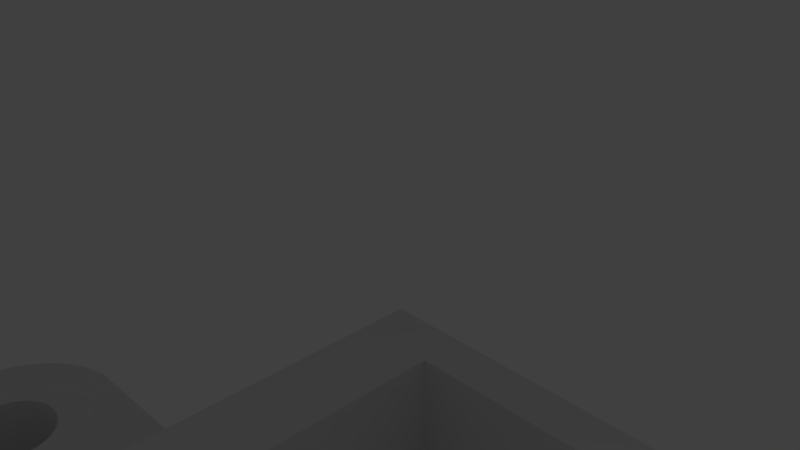 # Source: pir_bottom.blend  (saved by Blender 2.76.0; exported with 4.5.12 LTS)
import bpy
from mathutils import Matrix  # noqa: F401  (used for matrix-valued properties, if any)

bpy.ops.wm.read_factory_settings(use_empty=True)
scene = bpy.context.scene
scene.name = 'Scene'

# ---- collections
col_collection_1 = bpy.data.collections.new('Collection 1'); scene.collection.children.link(col_collection_1)

# ---- world
world_world = bpy.data.worlds.new('World'); scene.world = world_world
world_world.color = (0.05088, 0.05088, 0.05088)
world_world.use_sun_shadow = False
world_world.sun_shadow_jitter_overblur = 0.0
world_world.cycles.sampling_method = 'MANUAL'
world_world.cycles.sample_map_resolution = 256

# ---- cameras
cam_camera = bpy.data.cameras.new('Camera')
cam_camera.clip_end = 100.0
cam_camera.lens = 35.0
cam_camera.sensor_width = 32.0
cam_camera.sensor_height = 18.0
cam_camera.ortho_scale = 7.314
cam_camera.dof.focus_distance = 0.0
cam_camera.dof.aperture_fstop = 128.0

# ---- lights
light_lamp = bpy.data.lights.new('Lamp', 'POINT')
light_lamp.transmission_factor = 0.0
light_lamp.cutoff_distance = 30.0
light_lamp.energy = 100.0
light_lamp.shadow_buffer_clip_start = 1.001
light_lamp.shadow_soft_size = 0.1
light_lamp.shadow_maximum_resolution = 0.006
light_lamp.use_absolute_resolution = True
light_lamp.cycles.use_multiple_importance_sampling = False

# ---- meshes
me_pirpohja_6prossaasuurennettu_repohja = bpy.data.meshes.new('Pirpohja-6Prossaasuurennettu-Repohja')
me_pirpohja_6prossaasuurennettu_repohja.from_pydata([(-12.88, -12.13, -12.06), (-12.88, 12.5, -12.06), (-12.88, 12.5, -15.96), (-12.88, -12.13, -15.96), (19.03, -12.13, -12.06), (19.03, -12.13, -15.96), (-9.855, -10.42, -12.06), (-9.855, 10.79, -12.06), (19.03, 12.5, -12.06), (19.03, 12.5, -15.96), (-17.35, 16.01, -16.03), (-17.35, 4.503, -16.03), (-17.35, -4.127, -16.03), (-17.35, -15.63, -16.03), (16.0, -10.42, -12.06), (23.5, -15.63, -16.03), (16.0, 10.79, -12.06), (-9.855, -10.42, -15.96), (-9.855, 10.79, -15.96), (23.5, 16.01, -16.03), (-17.35, 4.503, -21.76), (-17.35, 16.01, -21.76), (-23.33, -3.798, -16.03), (-22.52, -4.044, -16.03), (-20.06, 0.8574, -16.03), (-23.43, 0.1881, -16.03), (-23.39, 0.5293, -16.03), (-25.26, -2.209, -16.03), (-19.96, 0.5293, -16.03), (-23.39, -0.1531, -16.03), (-19.93, 0.1881, -16.03), (-23.29, -0.4812, -16.03), (-19.96, -0.1531, -16.03), (-23.13, -0.7836, -16.03), (-20.06, -0.4812, -16.03), (-22.91, -1.049, -16.03), (-20.22, -0.7836, -16.03), (-22.65, -1.266, -16.03), (-20.44, -1.049, -16.03), (-22.35, -1.428, -16.03), (-20.7, -1.266, -16.03), (-22.02, -1.527, -16.03), (-21.01, -1.428, -16.03), (-21.68, -1.561, -16.03), (-21.34, -1.527, -16.03), (-24.73, -2.863, -16.03), (-24.07, -3.399, -16.03), (-17.35, -15.63, -21.76), (-17.35, -4.127, -21.76), (23.5, -4.127, -16.03), (23.5, 4.503, -16.03), (16.0, -10.42, -15.96), (5.542, -15.63, -21.76), (23.5, -15.63, -21.76), (0.6074, -15.63, -21.76), (0.6037, -15.63, -19.39), (5.552, -15.63, -19.39), (16.0, 10.79, -15.96), (-0.4977, -2.171, -16.03), (-0.4977, 2.801, -16.03), (6.341, 2.801, -16.03), (23.5, 16.01, -21.76), (-0.4977, -2.171, -21.76), (23.5, 4.503, -21.76), (6.341, -2.171, -21.76), (-0.4977, 2.801, -21.76), (6.341, 2.801, -21.76), (-22.52, 4.42, -21.76), (-22.52, 4.42, -16.03), (-22.52, -4.044, -21.76), (-23.33, -3.798, -21.76), (-23.29, 0.8574, -16.03), (-20.22, 1.16, -16.03), (-23.13, 1.16, -16.03), (-20.44, 1.425, -16.03), (-25.66, -1.463, -16.03), (-20.7, 1.642, -16.03), (-22.91, 1.425, -16.03), (-21.01, 1.804, -16.03), (-25.91, -0.6536, -16.03), (-21.34, 1.904, -16.03), (-22.65, 1.642, -16.03), (-21.68, 1.937, -16.03), (-25.99, 0.1881, -16.03), (-22.02, 1.904, -16.03), (-22.35, 1.804, -16.03), (-23.33, 4.174, -16.03), (-24.07, 3.776, -16.03), (-24.73, 3.239, -16.03), (-25.26, 2.585, -16.03), (-25.66, 1.839, -16.03), (-25.91, 1.03, -16.03), (-19.96, 0.5293, -21.76), (-20.06, 0.8574, -21.76), (-19.93, 0.1881, -21.76), (-19.96, -0.1531, -21.76), (-20.06, -0.4812, -21.76), (-20.22, -0.7836, -21.76), (-20.44, -1.049, -21.76), (-20.7, -1.266, -21.76), (-21.01, -1.428, -21.76), (-21.34, -1.527, -21.76), (-21.68, -1.561, -21.76), (-22.02, -1.527, -21.76), (-22.35, -1.428, -21.76), (-22.65, -1.266, -21.76), (-22.91, -1.049, -21.76), (-23.13, -0.7836, -21.76), (-23.29, -0.4812, -21.76), (-23.39, -0.1531, -21.76), (-23.43, 0.1881, -21.76), (-23.39, 0.5293, -21.76), (-24.73, -2.863, -21.76), (-25.26, -2.209, -21.76), (-24.07, -3.399, -21.76), (0.6074, -2.171, -21.76), (23.5, -4.127, -21.76), (29.57, 0.1881, -16.03), (29.54, -0.1531, -16.03), (31.41, 2.585, -16.03), (30.88, 3.239, -16.03), (30.22, 3.776, -16.03), (29.48, 4.174, -16.03), (28.67, 4.42, -16.03), (26.21, -0.4812, -16.03), (26.11, -0.1531, -16.03), (29.54, 0.5293, -16.03), (26.08, 0.1881, -16.03), (29.44, 0.8574, -16.03), (26.11, 0.5293, -16.03), (29.28, 1.16, -16.03), (26.21, 0.8574, -16.03), (29.06, 1.425, -16.03), (26.37, 1.16, -16.03), (28.8, 1.642, -16.03), (26.59, 1.425, -16.03), (28.49, 1.804, -16.03), (26.85, 1.642, -16.03), (28.17, 1.904, -16.03), (27.16, 1.804, -16.03), (27.82, 1.937, -16.03), (27.48, 1.904, -16.03), (6.341, -2.171, -16.03), (5.542, -2.171, -21.76), (-23.29, 0.8574, -21.76), (-25.66, -1.463, -21.76), (-25.91, -0.6536, -21.76), (-25.99, 0.1881, -21.76), (-25.91, 1.03, -21.76), (-25.66, 1.839, -21.76), (-25.26, 2.585, -21.76), (-24.73, 3.239, -21.76), (-24.07, 3.776, -21.76), (-23.33, 4.174, -21.76), (-20.22, 1.16, -21.76), (-23.13, 1.16, -21.76), (-20.44, 1.425, -21.76), (-20.7, 1.642, -21.76), (-22.91, 1.425, -21.76), (-21.01, 1.804, -21.76), (-22.65, 1.642, -21.76), (-21.34, 1.904, -21.76), (-22.35, 1.804, -21.76), (-21.68, 1.937, -21.76), (-22.02, 1.904, -21.76), (5.552, -2.171, -19.39), (0.6037, -2.171, -19.39), (28.67, -4.044, -21.76), (28.67, -4.044, -16.03), (29.54, -0.1531, -21.76), (29.57, 0.1881, -21.76), (29.44, -0.4812, -16.03), (26.37, -0.7836, -16.03), (29.28, -0.7836, -16.03), (26.59, -1.049, -16.03), (31.81, 1.839, -16.03), (26.85, -1.266, -16.03), (29.06, -1.049, -16.03), (27.16, -1.428, -16.03), (32.06, 1.03, -16.03), (27.48, -1.527, -16.03), (28.8, -1.266, -16.03), (27.82, -1.561, -16.03), (32.14, 0.1881, -16.03), (28.17, -1.527, -16.03), (28.49, -1.428, -16.03), (29.48, -3.798, -16.03), (30.22, -3.399, -16.03), (30.88, -2.863, -16.03), (31.41, -2.209, -16.03), (31.81, -1.463, -16.03), (32.06, -0.6537, -16.03), (30.88, 3.239, -21.76), (31.41, 2.585, -21.76), (30.22, 3.776, -21.76), (29.48, 4.174, -21.76), (28.67, 4.42, -21.76), (26.11, -0.1531, -21.76), (26.21, -0.4812, -21.76), (26.08, 0.1881, -21.76), (26.11, 0.5293, -21.76), (26.21, 0.8574, -21.76), (26.37, 1.16, -21.76), (26.59, 1.425, -21.76), (26.85, 1.642, -21.76), (27.16, 1.804, -21.76), (27.48, 1.904, -21.76), (27.82, 1.937, -21.76), (28.17, 1.904, -21.76), (28.49, 1.804, -21.76), (28.8, 1.642, -21.76), (29.06, 1.425, -21.76), (29.28, 1.16, -21.76), (29.44, 0.8574, -21.76), (29.54, 0.5293, -21.76), (29.44, -0.4812, -21.76), (31.81, 1.839, -21.76), (32.06, 1.03, -21.76), (32.14, 0.1881, -21.76), (32.06, -0.6537, -21.76), (31.81, -1.463, -21.76), (31.41, -2.209, -21.76), (30.88, -2.863, -21.76), (30.22, -3.399, -21.76), (29.48, -3.798, -21.76), (26.37, -0.7836, -21.76), (29.28, -0.7836, -21.76), (26.59, -1.049, -21.76), (26.85, -1.266, -21.76), (29.06, -1.049, -21.76), (27.16, -1.428, -21.76), (28.8, -1.266, -21.76), (27.48, -1.527, -21.76), (28.49, -1.428, -21.76), (27.82, -1.561, -21.76), (28.17, -1.527, -21.76)], [], [(0, 1, 2), (2, 3, 0), (4, 0, 3), (3, 5, 4), (1, 0, 6), (6, 7, 1), (1, 8, 9), (9, 2, 1), (3, 2, 10), (11, 12, 13), (3, 10, 11), (11, 13, 3), (8, 4, 5), (5, 9, 8), (0, 4, 14), (14, 6, 0), (3, 13, 15), (15, 5, 3), (8, 1, 7), (7, 16, 8), (6, 17, 18), (18, 7, 6), (9, 19, 10), (10, 2, 9), (20, 11, 10), (10, 21, 20), (22, 23, 12), (12, 11, 24), (25, 26, 27), (12, 24, 28), (29, 25, 27), (12, 28, 30), (31, 29, 27), (12, 30, 32), (33, 31, 27), (12, 32, 34), (35, 33, 27), (12, 34, 36), (37, 35, 27), (12, 36, 38), (39, 37, 27), (12, 38, 40), (41, 39, 27), (12, 40, 42), (43, 41, 27), (12, 42, 44), (44, 43, 27), (27, 45, 46), (46, 22, 12), (12, 44, 27), (12, 27, 46), (47, 13, 12), (12, 48, 47), (4, 8, 16), (16, 14, 4), (9, 5, 15), (49, 50, 19), (9, 15, 49), (49, 19, 9), (14, 51, 17), (17, 6, 14), (52, 53, 15), (15, 13, 47), (47, 54, 55), (56, 52, 15), (15, 47, 55), (15, 55, 56), (7, 18, 57), (57, 16, 7), (18, 17, 58), (59, 60, 57), (18, 58, 59), (59, 57, 18), (21, 10, 19), (19, 61, 21), (62, 48, 20), (20, 21, 61), (61, 63, 64), (65, 62, 20), (61, 64, 66), (66, 65, 20), (20, 61, 66), (67, 68, 11), (11, 20, 67), (69, 23, 22), (22, 70, 69), (48, 12, 23), (23, 69, 48), (27, 26, 71), (72, 24, 11), (27, 71, 73), (74, 72, 11), (75, 27, 73), (76, 74, 11), (75, 73, 77), (78, 76, 11), (79, 75, 77), (80, 78, 11), (79, 77, 81), (82, 80, 11), (83, 79, 81), (84, 82, 11), (83, 81, 85), (85, 84, 11), (11, 68, 86), (86, 87, 88), (88, 89, 90), (90, 91, 83), (83, 85, 11), (11, 86, 88), (88, 90, 83), (11, 88, 83), (92, 28, 24), (24, 93, 92), (94, 30, 28), (28, 92, 94), (95, 32, 30), (30, 94, 95), (96, 34, 32), (32, 95, 96), (97, 36, 34), (34, 96, 97), (98, 38, 36), (36, 97, 98), (99, 40, 38), (38, 98, 99), (100, 42, 40), (40, 99, 100), (101, 44, 42), (42, 100, 101), (102, 43, 44), (44, 101, 102), (103, 41, 43), (43, 102, 103), (104, 39, 41), (41, 103, 104), (105, 37, 39), (39, 104, 105), (106, 35, 37), (37, 105, 106), (107, 33, 35), (35, 106, 107), (108, 31, 33), (33, 107, 108), (109, 29, 31), (31, 108, 109), (110, 25, 29), (29, 109, 110), (111, 26, 25), (25, 110, 111), (112, 45, 27), (27, 113, 112), (114, 46, 45), (45, 112, 114), (70, 22, 46), (46, 114, 70), (47, 48, 62), (62, 115, 54), (62, 54, 47), (16, 57, 51), (51, 14, 16), (116, 49, 15), (15, 53, 116), (117, 118, 119), (119, 120, 121), (121, 122, 123), (50, 49, 124), (121, 123, 50), (117, 119, 121), (50, 124, 125), (126, 117, 121), (50, 125, 127), (128, 126, 121), (50, 127, 129), (130, 128, 121), (50, 129, 131), (132, 130, 121), (50, 131, 133), (134, 132, 121), (50, 133, 135), (136, 134, 121), (50, 135, 137), (138, 136, 121), (50, 137, 139), (140, 138, 121), (50, 139, 141), (141, 140, 121), (121, 50, 141), (61, 19, 50), (50, 63, 61), (58, 17, 51), (51, 57, 60), (142, 58, 51), (51, 60, 142), (52, 143, 64), (64, 63, 116), (116, 53, 52), (64, 116, 52), (59, 58, 62), (62, 65, 59), (60, 59, 65), (65, 66, 60), (48, 69, 70), (70, 114, 112), (112, 113, 111), (92, 93, 20), (112, 111, 110), (94, 92, 20), (112, 110, 109), (95, 94, 20), (112, 109, 108), (96, 95, 20), (112, 108, 107), (97, 96, 20), (112, 107, 106), (97, 20, 48), (112, 106, 105), (98, 97, 48), (112, 105, 104), (99, 98, 48), (112, 104, 103), (100, 99, 48), (112, 103, 102), (101, 100, 48), (112, 102, 101), (48, 70, 112), (112, 101, 48), (142, 60, 66), (66, 64, 142), (144, 111, 113), (113, 145, 146), (146, 147, 148), (148, 149, 150), (150, 151, 152), (152, 153, 67), (20, 93, 154), (152, 67, 20), (148, 150, 152), (113, 146, 148), (155, 144, 113), (20, 154, 156), (155, 113, 148), (20, 156, 157), (158, 155, 148), (20, 157, 159), (160, 158, 148), (20, 159, 161), (162, 160, 148), (20, 161, 163), (164, 162, 148), (20, 163, 164), (148, 152, 20), (148, 20, 164), (153, 86, 68), (68, 67, 153), (144, 71, 26), (26, 111, 144), (155, 73, 71), (71, 144, 155), (158, 77, 73), (73, 155, 158), (160, 81, 77), (77, 158, 160), (162, 85, 81), (81, 160, 162), (164, 84, 85), (85, 162, 164), (163, 82, 84), (84, 164, 163), (161, 80, 82), (82, 163, 161), (159, 78, 80), (80, 161, 159), (157, 76, 78), (78, 159, 157), (156, 74, 76), (76, 157, 156), (154, 72, 74), (74, 156, 154), (93, 24, 72), (72, 154, 93), (152, 87, 86), (86, 153, 152), (151, 88, 87), (87, 152, 151), (150, 89, 88), (88, 151, 150), (149, 90, 89), (89, 150, 149), (148, 91, 90), (90, 149, 148), (147, 83, 91), (91, 148, 147), (146, 79, 83), (83, 147, 146), (145, 75, 79), (79, 146, 145), (113, 27, 75), (75, 145, 113), (142, 64, 143), (115, 62, 58), (142, 143, 165), (166, 115, 58), (58, 142, 165), (58, 165, 166), (167, 168, 49), (49, 116, 167), (169, 118, 117), (117, 170, 169), (119, 118, 171), (172, 124, 49), (119, 171, 173), (174, 172, 49), (175, 119, 173), (176, 174, 49), (175, 173, 177), (178, 176, 49), (179, 175, 177), (180, 178, 49), (179, 177, 181), (182, 180, 49), (183, 179, 181), (184, 182, 49), (183, 181, 185), (185, 184, 49), (49, 168, 186), (186, 187, 188), (188, 189, 190), (190, 191, 183), (183, 185, 49), (49, 186, 188), (188, 190, 183), (49, 188, 183), (192, 120, 119), (119, 193, 192), (194, 121, 120), (120, 192, 194), (195, 122, 121), (121, 194, 195), (196, 123, 122), (122, 195, 196), (63, 50, 123), (123, 196, 63), (197, 125, 124), (124, 198, 197), (199, 127, 125), (125, 197, 199), (200, 129, 127), (127, 199, 200), (201, 131, 129), (129, 200, 201), (202, 133, 131), (131, 201, 202), (203, 135, 133), (133, 202, 203), (204, 137, 135), (135, 203, 204), (205, 139, 137), (137, 204, 205), (206, 141, 139), (139, 205, 206), (207, 140, 141), (141, 206, 207), (208, 138, 140), (140, 207, 208), (209, 136, 138), (138, 208, 209), (210, 134, 136), (136, 209, 210), (211, 132, 134), (134, 210, 211), (212, 130, 132), (132, 211, 212), (213, 128, 130), (130, 212, 213), (214, 126, 128), (128, 213, 214), (170, 117, 126), (126, 214, 170), (193, 169, 170), (197, 198, 116), (193, 170, 214), (199, 197, 116), (193, 214, 213), (200, 199, 116), (193, 213, 212), (201, 200, 116), (193, 212, 211), (202, 201, 116), (193, 211, 210), (202, 116, 63), (193, 210, 209), (203, 202, 63), (193, 209, 208), (204, 203, 63), (193, 208, 207), (205, 204, 63), (193, 207, 206), (206, 205, 63), (63, 196, 195), (195, 194, 192), (192, 193, 206), (206, 63, 195), (206, 195, 192), (215, 169, 193), (193, 216, 217), (217, 218, 219), (219, 220, 221), (221, 222, 223), (223, 224, 167), (116, 198, 225), (223, 167, 116), (219, 221, 223), (193, 217, 219), (226, 215, 193), (116, 225, 227), (226, 193, 219), (116, 227, 228), (229, 226, 219), (116, 228, 230), (231, 229, 219), (116, 230, 232), (233, 231, 219), (116, 232, 234), (235, 233, 219), (116, 234, 235), (219, 223, 116), (219, 116, 235), (224, 186, 168), (168, 167, 224), (215, 171, 118), (118, 169, 215), (226, 173, 171), (171, 215, 226), (229, 177, 173), (173, 226, 229), (231, 181, 177), (177, 229, 231), (233, 185, 181), (181, 231, 233), (235, 184, 185), (185, 233, 235), (234, 182, 184), (184, 235, 234), (232, 180, 182), (182, 234, 232), (230, 178, 180), (180, 232, 230), (228, 176, 178), (178, 230, 228), (227, 174, 176), (176, 228, 227), (225, 172, 174), (174, 227, 225), (198, 124, 172), (172, 225, 198), (223, 187, 186), (186, 224, 223), (222, 188, 187), (187, 223, 222), (221, 189, 188), (188, 222, 221), (220, 190, 189), (189, 221, 220), (219, 191, 190), (190, 220, 219), (218, 183, 191), (191, 219, 218), (217, 179, 183), (183, 218, 217), (216, 175, 179), (179, 217, 216), (193, 119, 175), (175, 216, 193), (55, 54, 115), (115, 166, 55), (56, 55, 166), (166, 165, 56), (165, 143, 52), (52, 56, 165)])
me_pirpohja_6prossaasuurennettu_repohja.use_remesh_preserve_volume = False
me_pirpohja_6prossaasuurennettu_repohja.use_remesh_preserve_attributes = False
me_pirpohja_6prossaasuurennettu_repohja.use_mirror_vertex_groups = False
me_pirpohja_6prossaasuurennettu_repohja.update()

# ---- objects
ob_pirpohja_6prossaasuurennettu_repohja = bpy.data.objects.new('Pirpohja-6Prossaasuurennettu-Repohja', me_pirpohja_6prossaasuurennettu_repohja)
ob_lamp = bpy.data.objects.new('Lamp', light_lamp)
ob_camera = bpy.data.objects.new('Camera', cam_camera)

# ---- transforms, parenting, visibility, modifiers, constraints
ob_pirpohja_6prossaasuurennettu_repohja.location = (0.0, 0.0, 0.0)
ob_pirpohja_6prossaasuurennettu_repohja.scale = (0.94, 0.94, 0.94)
ob_pirpohja_6prossaasuurennettu_repohja.lineart.crease_threshold = 0.0
ob_lamp.location = (4.076, 1.005, 5.904)
ob_lamp.rotation_euler = (0.6503, 0.05522, 1.866)
ob_lamp.lock_rotations_4d = False
ob_lamp.empty_display_type = 'ARROWS'
ob_lamp.color = (0.0, 0.0, 0.0, 0.0)
ob_lamp.lineart.crease_threshold = 0.0
ob_camera.location = (7.481, -6.508, 5.344)
ob_camera.rotation_euler = (1.109, 0.01082, 0.8149)
ob_camera.lock_rotations_4d = False
ob_camera.empty_display_type = 'ARROWS'
ob_camera.color = (0.0, 0.0, 0.0, 0.0)
ob_camera.display_type = 'WIRE'
ob_camera.lineart.crease_threshold = 0.0

# ---- collection membership
col_collection_1.objects.link(ob_pirpohja_6prossaasuurennettu_repohja)
col_collection_1.objects.link(ob_lamp)
col_collection_1.objects.link(ob_camera)

# ---- scene / render settings (as saved in the file)
scene.camera = ob_camera
scene.frame_start = 1; scene.frame_end = 250; scene.frame_set(1)
scene.render.engine = 'BLENDER_EEVEE_NEXT'
scene.render.resolution_percentage = 50
scene.render.dither_intensity = 0.0
scene.cycles.use_denoising = False
scene.cycles.samples = 10
scene.cycles.sampling_pattern = 'TABULATED_SOBOL'
scene.cycles.light_sampling_threshold = 0.0
scene.cycles.use_adaptive_sampling = False
scene.cycles.use_light_tree = False
scene.cycles.blur_glossy = 0.0
scene.cycles.pixel_filter_type = 'GAUSSIAN'
scene.cycles.sample_clamp_indirect = 0.0
scene.view_settings.view_transform = 'Standard'
bpy.context.view_layer.update()
